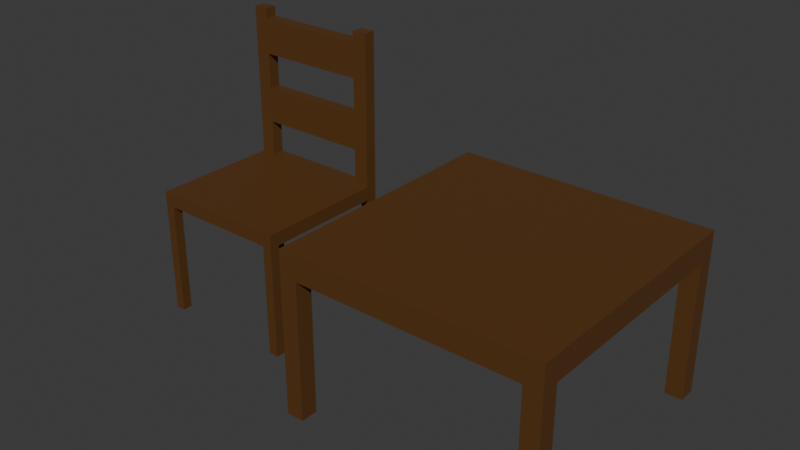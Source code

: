 # Source: Table.blend  (saved by Blender 4.4.30; exported with 4.5.12 LTS)
import bpy
from mathutils import Matrix  # noqa: F401  (used for matrix-valued properties, if any)

bpy.ops.wm.read_factory_settings(use_empty=True)
scene = bpy.context.scene
scene.name = 'Scene'

# ---- collections
col_collection = bpy.data.collections.new('Collection'); scene.collection.children.link(col_collection)

# ---- materials (node trees are filled in below, after node groups)
mat_woodcolor = bpy.data.materials.new('WoodColor')

# ---- material node trees
mat_woodcolor.use_nodes = True; mat_woodcolor.node_tree.nodes.clear()
_N = mat_woodcolor.node_tree.nodes; _L = mat_woodcolor.node_tree.links
n0 = _N.new('ShaderNodeBsdfPrincipled'); n0.name = 'Principled BSDF'; n0.location = (10, 300)
n0.inputs[0].default_value = (0.107, 0.04392, 0.009187, 1.0)
n1 = _N.new('ShaderNodeOutputMaterial'); n1.name = 'Material Output'; n1.location = (300, 300)
_L.new(n0.outputs[0], n1.inputs[0])
n1.is_active_output = True

# ---- world
world_world = bpy.data.worlds.new('World'); scene.world = world_world
world_world.use_nodes = True; world_world.node_tree.nodes.clear()
_N = world_world.node_tree.nodes; _L = world_world.node_tree.links
n0 = _N.new('ShaderNodeOutputWorld'); n0.name = 'World Output'; n0.location = (300, 300)
n1 = _N.new('ShaderNodeBackground'); n1.name = 'Background'; n1.location = (10, 300)
n1.inputs[0].default_value = (0.05088, 0.05088, 0.05088, 1.0)
_L.new(n1.outputs[0], n0.inputs[0])
n0.is_active_output = True
world_world.color = (0.05088, 0.05088, 0.05088)
world_world.sun_shadow_jitter_overblur = 0.0

# ---- meshes
me_cube_001 = bpy.data.meshes.new('Cube.001')
me_cube_001.from_pydata([(-3.183, -3.183, 3.699), (-3.688, -3.688, 4.419), (-3.183, 3.183, 3.699), (-3.688, 3.688, 4.419), (3.183, -3.183, 3.699), (3.688, -3.688, 4.419), (3.183, 3.183, 3.699), (3.688, 3.688, 4.419), (-3.688, 3.688, 3.699), (-3.688, -3.688, 3.699), (3.688, 3.688, 3.699), (3.688, -3.688, 3.699), (3.183, -3.688, 3.699), (3.688, -3.182, 3.699), (-3.184, -3.688, 3.699), (-3.688, -3.182, 3.699), (-3.688, 3.182, 3.699), (-3.184, 3.688, 3.699), (3.688, 3.182, 3.699), (3.185, 3.688, 3.699), (-3.688, -3.182, -0.2971), (-3.688, -3.688, -0.2971), (-3.184, 3.688, -0.2971), (-3.688, 3.688, -0.2971), (3.688, 3.182, -0.2971), (3.688, 3.688, -0.2971), (3.183, -3.688, -0.2971), (3.688, -3.688, -0.2971), (3.183, -3.183, -0.2971), (3.688, -3.182, -0.2971), (-3.184, -3.688, -0.2971), (-3.183, -3.183, -0.2971), (-3.688, 3.182, -0.2971), (-3.183, 3.183, -0.2971), (3.183, 3.183, -0.2971), (3.185, 3.688, -0.2971)], [], [(9, 1, 3, 8, 16, 15), (8, 3, 7, 10, 19, 17), (10, 7, 5, 11, 13, 18), (11, 5, 1, 9, 14, 12), (2, 6, 4, 0), (7, 3, 1, 5), (16, 8, 23, 32), (6, 2, 17, 19), (4, 6, 18, 13), (24, 34, 35, 25), (6, 19, 35, 34), (15, 0, 31, 20), (31, 30, 21, 20), (14, 0, 4, 12), (33, 32, 23, 22), (16, 2, 0, 15), (12, 4, 28, 26), (19, 10, 25, 35), (26, 28, 29, 27), (2, 16, 32, 33), (10, 18, 24, 25), (13, 11, 27, 29), (9, 15, 20, 21), (4, 13, 29, 28), (17, 2, 33, 22), (14, 9, 21, 30), (11, 12, 26, 27), (0, 14, 30, 31), (18, 6, 34, 24), (8, 17, 22, 23)])
_uv = me_cube_001.uv_layers.new(name='UVMap')
_uv.uv.foreach_set('vector', [0.375, 0.0, 0.625, 0.0, 0.625, 0.25, 0.375, 0.25, 0.375, 0.2328, 0.375, 0.01713, 0.375, 0.25, 0.625, 0.25, 0.625, 0.5, 0.375, 0.5, 0.375, 0.483, 0.375, 0.2671, 0.375, 0.5, 0.625, 0.5, 0.625, 0.75, 0.375, 0.75, 0.375, 0.7329, 0.375, 0.5171, 0.375, 0.75, 0.625, 0.75, 0.625, 1.0, 0.375, 1.0, 0.375, 0.9829, 0.375, 0.7671, 0.1421, 0.5171, 0.3579, 0.5171, 0.3579, 0.7329, 0.1421, 0.7329, 0.625, 0.5, 0.875, 0.5, 0.875, 0.75, 0.625, 0.75, 0.375, 0.2328, 0.375, 0.25, 0.375, 0.25, 0.375, 0.2328, 0.3579, 0.5171, 0.1421, 0.5171, 0.1421, 0.5, 0.358, 0.5, 0.3579, 0.7329, 0.3579, 0.5171, 0.375, 0.5171, 0.375, 0.7329, 0.375, 0.5171, 0.3579, 0.5171, 0.358, 0.5, 0.375, 0.5, 0.3579, 0.5171, 0.358, 0.5, 0.358, 0.5, 0.3579, 0.5171, 0.125, 0.7329, 0.1421, 0.7329, 0.1421, 0.7329, 0.125, 0.7329, 0.1421, 0.7329, 0.1421, 0.75, 0.125, 0.75, 0.125, 0.7329, 0.1421, 0.75, 0.1421, 0.7329, 0.3579, 0.7329, 0.3579, 0.75, 0.1421, 0.5171, 0.125, 0.5172, 0.125, 0.5, 0.1421, 0.5, 0.125, 0.5172, 0.1421, 0.5171, 0.1421, 0.7329, 0.125, 0.7329, 0.3579, 0.75, 0.3579, 0.7329, 0.3579, 0.7329, 0.3579, 0.75, 0.375, 0.483, 0.375, 0.5, 0.375, 0.5, 0.375, 0.483, 0.3579, 0.75, 0.3579, 0.7329, 0.375, 0.7329, 0.375, 0.75, 0.1421, 0.5171, 0.125, 0.5172, 0.125, 0.5172, 0.1421, 0.5171, 0.375, 0.5, 0.375, 0.5171, 0.375, 0.5171, 0.375, 0.5, 0.375, 0.7329, 0.375, 0.75, 0.375, 0.75, 0.375, 0.7329, 0.375, 0.0, 0.375, 0.01713, 0.375, 0.01713, 0.375, 0.0, 0.3579, 0.7329, 0.375, 0.7329, 0.375, 0.7329, 0.3579, 0.7329, 0.1421, 0.5, 0.1421, 0.5171, 0.1421, 0.5171, 0.1421, 0.5, 0.375, 0.9829, 0.375, 1.0, 0.375, 1.0, 0.375, 0.9829, 0.375, 0.75, 0.375, 0.7671, 0.375, 0.7671, 0.375, 0.75, 0.1421, 0.7329, 0.1421, 0.75, 0.1421, 0.75, 0.1421, 0.7329, 0.375, 0.5171, 0.3579, 0.5171, 0.3579, 0.5171, 0.375, 0.5171, 0.375, 0.25, 0.375, 0.2671, 0.375, 0.2671, 0.375, 0.25])
me_cube_001.materials.append(mat_woodcolor)
me_cube_001.update()
me_cube_002 = bpy.data.meshes.new('Cube.002')
me_cube_002.from_pydata([(-1.787, -1.787, 3.021), (-2.07, -2.07, 3.425), (-1.787, 1.787, 3.021), (-2.07, 2.07, 3.425), (1.787, -1.787, 3.021), (2.07, -2.07, 3.425), (1.787, 1.787, 3.021), (2.07, 2.07, 3.425), (-2.07, 2.07, 3.021), (-2.07, -2.07, 3.021), (2.07, 2.07, 3.021), (2.07, -2.07, 3.021), (1.787, -2.07, 3.021), (2.07, -1.786, 3.021), (-1.787, -2.07, 3.021), (-2.07, -1.786, 3.021), (-2.07, 1.786, 3.021), (-1.787, 2.07, 3.021), (2.07, 1.786, 3.021), (1.788, 2.07, 3.021), (-2.07, -1.786, -0.3073), (-2.07, -2.07, -0.3073), (-1.787, 2.07, -0.3073), (-2.07, 2.07, -0.3073), (2.07, 1.786, -0.3073), (2.07, 2.07, -0.3073), (1.787, -2.07, -0.3073), (2.07, -2.07, -0.3073), (1.787, -1.787, -0.3073), (2.07, -1.786, -0.3073), (-1.787, -2.07, -0.3073), (-1.787, -1.787, -0.3073), (-2.07, 1.786, -0.3073), (-1.787, 1.787, -0.3073), (1.787, 1.787, -0.3073), (1.788, 2.07, -0.3073), (-2.07, -1.719, 3.425), (-2.07, 1.719, 3.425), (2.07, 1.719, 3.425), (2.07, -1.719, 3.425), (-1.632, 2.07, 3.425), (1.632, 2.07, 3.425), (1.632, -2.07, 3.425), (-1.632, -2.07, 3.425), (-1.632, -1.719, 3.425), (1.632, -1.719, 3.425), (-1.632, 1.719, 3.425), (1.632, 1.719, 3.425), (2.07, 1.719, 7.591), (2.07, 2.07, 7.591), (-2.07, 2.07, 7.591), (-2.07, 1.719, 7.591), (1.632, 2.07, 7.591), (-1.632, 2.07, 7.591), (-1.632, 1.719, 7.591), (1.632, 1.719, 7.591), (2.07, 1.719, 7.877), (2.07, 2.07, 7.877), (-2.07, 2.07, 7.877), (-2.07, 1.719, 7.877), (-1.632, 2.07, 7.877), (-1.632, 1.719, 7.877), (1.632, 1.719, 7.877), (1.632, 2.07, 7.877), (0.8161, 2.07, 3.425), (-3.368e-06, 2.07, 3.425), (-0.8161, 2.07, 3.425), (-0.8161, 1.719, 3.425), (-3.368e-06, 1.719, 3.425), (0.8161, 1.719, 3.425), (-1.632, 1.719, 4.467), (-1.632, 1.719, 5.508), (-1.632, 1.719, 6.55), (0.8161, 2.07, 7.591), (-3.368e-06, 2.07, 7.591), (-0.8161, 2.07, 7.591), (-0.8161, 1.719, 7.591), (-3.368e-06, 1.719, 7.591), (0.8161, 1.719, 7.591), (1.632, 1.719, 4.467), (1.632, 1.719, 5.508), (1.632, 1.719, 6.55), (-1.632, 2.07, 4.467), (-1.632, 2.07, 5.508), (-1.632, 2.07, 6.55), (1.632, 2.07, 6.55), (1.632, 2.07, 5.508), (1.632, 2.07, 4.467), (0.8161, 2.07, 4.467), (0.8161, 2.07, 5.508), (0.8161, 2.07, 6.55), (-3.368e-06, 2.07, 4.467), (-3.368e-06, 2.07, 5.508), (-3.368e-06, 2.07, 6.55), (-0.8161, 2.07, 4.467), (-0.8161, 2.07, 5.508), (-0.8161, 2.07, 6.55), (-0.8161, 1.719, 4.467), (-0.8161, 1.719, 5.508), (-0.8161, 1.719, 6.55), (-3.368e-06, 1.719, 4.467), (-3.368e-06, 1.719, 5.508), (-3.368e-06, 1.719, 6.55), (0.8161, 1.719, 4.467), (0.8161, 1.719, 5.508), (0.8161, 1.719, 6.55)], [], [(45, 39, 38, 47), (47, 38, 48, 55, 81, 80, 79), (39, 45, 42, 5), (2, 6, 4, 0), (10, 7, 38, 39, 5, 11, 13, 18), (16, 8, 23, 32), (6, 2, 17, 19), (4, 6, 18, 13), (24, 34, 35, 25), (6, 19, 35, 34), (15, 0, 31, 20), (31, 30, 21, 20), (14, 0, 4, 12), (33, 32, 23, 22), (16, 2, 0, 15), (12, 4, 28, 26), (19, 10, 25, 35), (26, 28, 29, 27), (2, 16, 32, 33), (10, 18, 24, 25), (13, 11, 27, 29), (9, 15, 20, 21), (4, 13, 29, 28), (17, 2, 33, 22), (14, 9, 21, 30), (11, 12, 26, 27), (0, 14, 30, 31), (18, 6, 34, 24), (8, 17, 22, 23), (9, 1, 36, 37, 3, 8, 16, 15), (36, 44, 46, 37), (11, 5, 42, 43, 1, 9, 14, 12), (8, 3, 40, 66, 65, 64, 41, 7, 10, 19, 17), (44, 36, 1, 43), (105, 81, 55, 78), (45, 47, 69, 68, 67, 46, 44), (44, 43, 42, 45), (37, 46, 70, 71, 72, 54, 51), (49, 52, 63, 57), (73, 78, 55, 52), (53, 50, 58, 60), (96, 84, 53, 75), (38, 7, 49, 48), (40, 3, 50, 53, 84, 83, 82), (7, 41, 87, 86, 85, 52, 49), (3, 37, 51, 50), (60, 58, 59, 61), (57, 63, 62, 56), (48, 49, 57, 56), (51, 54, 61, 59), (55, 48, 56, 62), (52, 55, 62, 63), (54, 53, 60, 61), (50, 51, 59, 58), (85, 90, 73, 52), (90, 93, 74, 73), (93, 96, 75, 74), (87, 88, 89, 86), (88, 91, 92, 89), (91, 94, 95, 92), (94, 82, 83, 95), (53, 54, 76, 75), (75, 76, 77, 74), (74, 77, 78, 73), (72, 99, 76, 54), (99, 102, 77, 76), (102, 105, 78, 77), (70, 97, 98, 71), (97, 100, 101, 98), (100, 103, 104, 101), (93, 90, 105, 102), (103, 79, 80, 104), (90, 85, 81, 105), (96, 93, 102, 99), (84, 96, 99, 72), (80, 81, 85, 86), (89, 104, 80, 86), (92, 101, 104, 89), (95, 98, 101, 92), (83, 71, 98, 95), (72, 71, 83, 84), (70, 46, 40, 82), (87, 41, 47, 79), (69, 47, 41, 64), (64, 65, 68, 69), (65, 66, 67, 68), (66, 40, 46, 67), (88, 87, 79, 103), (91, 88, 103, 100), (94, 91, 100, 97), (82, 94, 97, 70)])
_uv = me_cube_002.uv_layers.new(name='UVMap')
_uv.uv.foreach_set('vector', [0.6514, 0.7288, 0.625, 0.7288, 0.625, 0.5212, 0.6514, 0.5212, 0.6514, 0.5212, 0.625, 0.5212, 0.625, 0.5212, 0.6514, 0.5212, 0.6514, 0.5212, 0.6514, 0.5212, 0.6514, 0.5212, 0.625, 0.7288, 0.6514, 0.7288, 0.6514, 0.75, 0.625, 0.75, 0.1421, 0.5171, 0.3579, 0.5171, 0.3579, 0.7329, 0.1421, 0.7329, 0.375, 0.5, 0.625, 0.5, 0.625, 0.5212, 0.625, 0.7288, 0.625, 0.75, 0.375, 0.75, 0.375, 0.7329, 0.375, 0.5171, 0.375, 0.2328, 0.375, 0.25, 0.375, 0.25, 0.375, 0.2328, 0.3579, 0.5171, 0.1421, 0.5171, 0.1421, 0.5, 0.358, 0.5, 0.3579, 0.7329, 0.3579, 0.5171, 0.375, 0.5171, 0.375, 0.7329, 0.375, 0.5171, 0.3579, 0.5171, 0.358, 0.5, 0.375, 0.5, 0.3579, 0.5171, 0.358, 0.5, 0.358, 0.5, 0.3579, 0.5171, 0.125, 0.7329, 0.1421, 0.7329, 0.1421, 0.7329, 0.125, 0.7329, 0.1421, 0.7329, 0.1421, 0.75, 0.125, 0.75, 0.125, 0.7329, 0.1421, 0.75, 0.1421, 0.7329, 0.3579, 0.7329, 0.3579, 0.75, 0.1421, 0.5171, 0.125, 0.5172, 0.125, 0.5, 0.1421, 0.5, 0.125, 0.5172, 0.1421, 0.5171, 0.1421, 0.7329, 0.125, 0.7329, 0.3579, 0.75, 0.3579, 0.7329, 0.3579, 0.7329, 0.3579, 0.75, 0.375, 0.483, 0.375, 0.5, 0.375, 0.5, 0.375, 0.483, 0.3579, 0.75, 0.3579, 0.7329, 0.375, 0.7329, 0.375, 0.75, 0.1421, 0.5171, 0.125, 0.5172, 0.125, 0.5172, 0.1421, 0.5171, 0.375, 0.5, 0.375, 0.5171, 0.375, 0.5171, 0.375, 0.5, 0.375, 0.7329, 0.375, 0.75, 0.375, 0.75, 0.375, 0.7329, 0.375, 0.0, 0.375, 0.01713, 0.375, 0.01713, 0.375, 0.0, 0.3579, 0.7329, 0.375, 0.7329, 0.375, 0.7329, 0.3579, 0.7329, 0.1421, 0.5, 0.1421, 0.5171, 0.1421, 0.5171, 0.1421, 0.5, 0.375, 0.9829, 0.375, 1.0, 0.375, 1.0, 0.375, 0.9829, 0.375, 0.75, 0.375, 0.7671, 0.375, 0.7671, 0.375, 0.75, 0.1421, 0.7329, 0.1421, 0.75, 0.1421, 0.75, 0.1421, 0.7329, 0.375, 0.5171, 0.3579, 0.5171, 0.3579, 0.5171, 0.375, 0.5171, 0.375, 0.25, 0.375, 0.2671, 0.375, 0.2671, 0.375, 0.25, 0.375, 0.0, 0.625, 0.0, 0.625, 0.02118, 0.625, 0.2288, 0.625, 0.25, 0.375, 0.25, 0.375, 0.2328, 0.375, 0.01713, 0.875, 0.7288, 0.8486, 0.7288, 0.8486, 0.5212, 0.875, 0.5212, 0.375, 0.75, 0.625, 0.75, 0.625, 0.7764, 0.625, 0.9736, 0.625, 1.0, 0.375, 1.0, 0.375, 0.9829, 0.375, 0.7671, 0.375, 0.25, 0.625, 0.25, 0.625, 0.2764, 0.625, 0.3257, 0.625, 0.375, 0.625, 0.4243, 0.625, 0.4736, 0.625, 0.5, 0.375, 0.5, 0.375, 0.483, 0.375, 0.2671, 0.8486, 0.7288, 0.875, 0.7288, 0.875, 0.75, 0.8486, 0.75, 0.7007, 0.5212, 0.6514, 0.5212, 0.6514, 0.5212, 0.7007, 0.5212, 0.6514, 0.7288, 0.6514, 0.5212, 0.7007, 0.5212, 0.75, 0.5212, 0.7993, 0.5212, 0.8486, 0.5212, 0.8486, 0.7288, 0.8486, 0.7288, 0.8486, 0.75, 0.6514, 0.75, 0.6514, 0.7288, 0.875, 0.5212, 0.8486, 0.5212, 0.8486, 0.5212, 0.8486, 0.5212, 0.8486, 0.5212, 0.8486, 0.5212, 0.875, 0.5212, 0.625, 0.5, 0.625, 0.4736, 0.625, 0.4736, 0.625, 0.5, 0.7007, 0.5, 0.7007, 0.5212, 0.6514, 0.5212, 0.6514, 0.5, 0.625, 0.2764, 0.625, 0.25, 0.625, 0.25, 0.625, 0.2764, 0.625, 0.3257, 0.625, 0.2764, 0.625, 0.2764, 0.625, 0.3257, 0.625, 0.5212, 0.625, 0.5, 0.625, 0.5, 0.625, 0.5212, 0.625, 0.2764, 0.625, 0.25, 0.625, 0.25, 0.625, 0.2764, 0.625, 0.2764, 0.625, 0.2764, 0.625, 0.2764, 0.625, 0.5, 0.625, 0.4736, 0.625, 0.4736, 0.625, 0.4736, 0.625, 0.4736, 0.625, 0.4736, 0.625, 0.5, 0.625, 0.25, 0.625, 0.2288, 0.625, 0.2288, 0.625, 0.25, 0.8486, 0.5, 0.875, 0.5, 0.875, 0.5212, 0.8486, 0.5212, 0.625, 0.5, 0.6514, 0.5, 0.6514, 0.5212, 0.625, 0.5212, 0.625, 0.5212, 0.625, 0.5, 0.625, 0.5, 0.625, 0.5212, 0.875, 0.5212, 0.8486, 0.5212, 0.8486, 0.5212, 0.875, 0.5212, 0.6514, 0.5212, 0.625, 0.5212, 0.625, 0.5212, 0.6514, 0.5212, 0.6514, 0.5, 0.6514, 0.5212, 0.6514, 0.5212, 0.6514, 0.5, 0.8486, 0.5212, 0.8486, 0.5, 0.8486, 0.5, 0.8486, 0.5212, 0.625, 0.25, 0.625, 0.2288, 0.625, 0.2288, 0.625, 0.25, 0.625, 0.4736, 0.625, 0.4243, 0.625, 0.4243, 0.625, 0.4736, 0.625, 0.4243, 0.625, 0.375, 0.625, 0.375, 0.625, 0.4243, 0.625, 0.375, 0.625, 0.3257, 0.625, 0.3257, 0.625, 0.375, 0.625, 0.4736, 0.625, 0.4243, 0.625, 0.4243, 0.625, 0.4736, 0.625, 0.4243, 0.625, 0.375, 0.625, 0.375, 0.625, 0.4243, 0.625, 0.375, 0.625, 0.3257, 0.625, 0.3257, 0.625, 0.375, 0.625, 0.3257, 0.625, 0.2764, 0.625, 0.2764, 0.625, 0.3257, 0.8486, 0.5, 0.8486, 0.5212, 0.7993, 0.5212, 0.7993, 0.5, 0.7993, 0.5, 0.7993, 0.5212, 0.75, 0.5212, 0.75, 0.5, 0.75, 0.5, 0.75, 0.5212, 0.7007, 0.5212, 0.7007, 0.5, 0.8486, 0.5212, 0.7993, 0.5212, 0.7993, 0.5212, 0.8486, 0.5212, 0.7993, 0.5212, 0.75, 0.5212, 0.75, 0.5212, 0.7993, 0.5212, 0.75, 0.5212, 0.7007, 0.5212, 0.7007, 0.5212, 0.75, 0.5212, 0.8486, 0.5212, 0.7993, 0.5212, 0.7993, 0.5212, 0.8486, 0.5212, 0.7993, 0.5212, 0.75, 0.5212, 0.75, 0.5212, 0.7993, 0.5212, 0.75, 0.5212, 0.7007, 0.5212, 0.7007, 0.5212, 0.75, 0.5212, 0.625, 0.375, 0.625, 0.4243, 0.7007, 0.5212, 0.75, 0.5212, 0.7007, 0.5212, 0.6514, 0.5212, 0.6514, 0.5212, 0.7007, 0.5212, 0.625, 0.4243, 0.625, 0.4736, 0.6514, 0.5212, 0.7007, 0.5212, 0.625, 0.3257, 0.625, 0.375, 0.75, 0.5212, 0.7993, 0.5212, 0.625, 0.2764, 0.625, 0.3257, 0.7993, 0.5212, 0.8486, 0.5212, 0.6514, 0.5212, 0.6514, 0.5212, 0.625, 0.4736, 0.625, 0.4736, 0.625, 0.4243, 0.7007, 0.5212, 0.6514, 0.5212, 0.625, 0.4736, 0.625, 0.375, 0.75, 0.5212, 0.7007, 0.5212, 0.625, 0.4243, 0.625, 0.3257, 0.7993, 0.5212, 0.75, 0.5212, 0.625, 0.375, 0.625, 0.2764, 0.8486, 0.5212, 0.7993, 0.5212, 0.625, 0.3257, 0.8486, 0.5212, 0.8486, 0.5212, 0.625, 0.2764, 0.625, 0.2764, 0.8486, 0.5212, 0.8486, 0.5212, 0.625, 0.2764, 0.625, 0.2764, 0.625, 0.4736, 0.625, 0.4736, 0.6514, 0.5212, 0.6514, 0.5212, 0.7007, 0.5212, 0.6514, 0.5212, 0.625, 0.4736, 0.625, 0.4243, 0.625, 0.4243, 0.625, 0.375, 0.75, 0.5212, 0.7007, 0.5212, 0.625, 0.375, 0.625, 0.3257, 0.7993, 0.5212, 0.75, 0.5212, 0.625, 0.3257, 0.625, 0.2764, 0.8486, 0.5212, 0.7993, 0.5212, 0.625, 0.4243, 0.625, 0.4736, 0.6514, 0.5212, 0.7007, 0.5212, 0.625, 0.375, 0.625, 0.4243, 0.7007, 0.5212, 0.75, 0.5212, 0.625, 0.3257, 0.625, 0.375, 0.75, 0.5212, 0.7993, 0.5212, 0.625, 0.2764, 0.625, 0.3257, 0.7993, 0.5212, 0.8486, 0.5212])
me_cube_002.materials.append(mat_woodcolor)
me_cube_002.update()

# ---- objects
ob_table = bpy.data.objects.new('Table', me_cube_001)
ob_chair = bpy.data.objects.new('Chair', me_cube_002)

# ---- transforms, parenting, visibility, modifiers, constraints
ob_table.location = (0.0, 0.0, 0.0)
ob_chair.location = (-7.788, 0.0, 0.0)

# ---- collection membership
col_collection.objects.link(ob_table)
col_collection.objects.link(ob_chair)

# ---- scene / render settings (as saved in the file)
scene.frame_start = 1; scene.frame_end = 250; scene.frame_set(1)
scene.render.engine = 'BLENDER_EEVEE_NEXT'
bpy.context.view_layer.update()

# ---- added for rendering (the .blend has no active camera and no usable light): camera, sun
cam_auto = bpy.data.cameras.new('AutoCamera')
cam_auto.lens = 50.0
cam_auto.sensor_width = 36.0
cam_auto.clip_end = 1000.0
ob_auto_camera = bpy.data.objects.new('AutoCamera', cam_auto)
scene.collection.objects.link(ob_auto_camera)
ob_auto_camera.location = (13.0695, -19.3858, 16.709)
ob_auto_camera.rotation_euler = (1.09748, -7.21219e-08, 0.694738)
scene.camera = ob_auto_camera
light_auto_sun = bpy.data.lights.new('AutoSun', 'SUN')
light_auto_sun.energy = 3.0
light_auto_sun.angle = 0.0523599
ob_auto_sun = bpy.data.objects.new('AutoSun', light_auto_sun)
scene.collection.objects.link(ob_auto_sun)
ob_auto_sun.rotation_euler = (0.872665, 0.174533, 0.523599)
bpy.context.view_layer.update()
